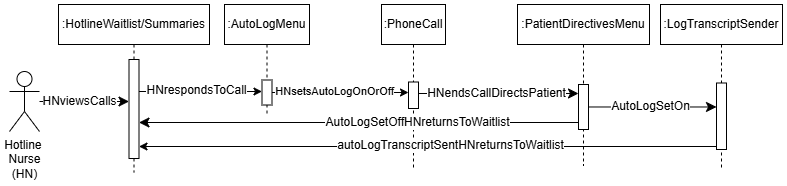

The diagram above was exported from draw.io. Its source (the exported page's mxGraphModel, read from the mxfile embedded in the PNG):
<mxGraphModel dx="1095" dy="570" grid="0" gridSize="10" guides="1" tooltips="1" connect="1" arrows="1" fold="1" page="1" pageScale="1" pageWidth="850" pageHeight="1100" background="#ffffff" math="0" shadow="0">
  <root>
    <mxCell id="0" />
    <mxCell id="1" parent="0" />
    <mxCell id="aM9ryv3xv72pqoxQDRHE-1" value=":HotlineWaitlist/Summaries" style="shape=umlLifeline;perimeter=lifelinePerimeter;whiteSpace=wrap;html=1;container=0;dropTarget=0;collapsible=0;recursiveResize=0;outlineConnect=0;portConstraint=eastwest;newEdgeStyle={&quot;edgeStyle&quot;:&quot;elbowEdgeStyle&quot;,&quot;elbow&quot;:&quot;vertical&quot;,&quot;curved&quot;:0,&quot;rounded&quot;:0};" parent="1" vertex="1">
      <mxGeometry x="90" y="31" width="151" height="168" as="geometry" />
    </mxCell>
    <mxCell id="B3jKRYl3WPsjteVbiV_H-1" value="" style="html=1;points=[];perimeter=orthogonalPerimeter;outlineConnect=0;targetShapes=umlLifeline;portConstraint=eastwest;newEdgeStyle={&quot;edgeStyle&quot;:&quot;elbowEdgeStyle&quot;,&quot;elbow&quot;:&quot;vertical&quot;,&quot;curved&quot;:0,&quot;rounded&quot;:0};" parent="aM9ryv3xv72pqoxQDRHE-1" vertex="1">
      <mxGeometry x="70.5" y="55" width="10" height="99" as="geometry" />
    </mxCell>
    <mxCell id="aM9ryv3xv72pqoxQDRHE-5" value=":AutoLogMenu" style="shape=umlLifeline;perimeter=lifelinePerimeter;whiteSpace=wrap;html=1;container=0;dropTarget=0;collapsible=0;recursiveResize=0;outlineConnect=0;portConstraint=eastwest;newEdgeStyle={&quot;edgeStyle&quot;:&quot;elbowEdgeStyle&quot;,&quot;elbow&quot;:&quot;vertical&quot;,&quot;curved&quot;:0,&quot;rounded&quot;:0};" parent="1" vertex="1">
      <mxGeometry x="256" y="31" width="85" height="110" as="geometry" />
    </mxCell>
    <mxCell id="aM9ryv3xv72pqoxQDRHE-6" value="" style="html=1;points=[];perimeter=orthogonalPerimeter;outlineConnect=0;targetShapes=umlLifeline;portConstraint=eastwest;newEdgeStyle={&quot;edgeStyle&quot;:&quot;elbowEdgeStyle&quot;,&quot;elbow&quot;:&quot;vertical&quot;,&quot;curved&quot;:0,&quot;rounded&quot;:0};" parent="aM9ryv3xv72pqoxQDRHE-5" vertex="1">
      <mxGeometry x="37.5" y="75.5" width="10" height="25" as="geometry" />
    </mxCell>
    <mxCell id="aM9ryv3xv72pqoxQDRHE-7" value="" style="html=1;verticalAlign=bottom;endArrow=classic;edgeStyle=elbowEdgeStyle;elbow=vertical;curved=0;rounded=0;endFill=1;" parent="1" source="B3jKRYl3WPsjteVbiV_H-1" target="aM9ryv3xv72pqoxQDRHE-6" edge="1">
      <mxGeometry x="0.0424" y="-8" relative="1" as="geometry">
        <mxPoint x="177" y="118" as="sourcePoint" />
        <Array as="points">
          <mxPoint x="191" y="118" />
        </Array>
        <mxPoint as="offset" />
      </mxGeometry>
    </mxCell>
    <mxCell id="WZTHW-AITrHUi5XP3dlL-2" value="HNrespondsToCall" style="edgeLabel;html=1;align=center;verticalAlign=middle;resizable=0;points=[];fontSize=12;" parent="aM9ryv3xv72pqoxQDRHE-7" vertex="1" connectable="0">
      <mxGeometry x="0.0236" y="-1" relative="1" as="geometry">
        <mxPoint x="-6" y="-2" as="offset" />
      </mxGeometry>
    </mxCell>
    <mxCell id="i3M_OFwmckyPAahh1EgH-1" value="" style="edgeStyle=none;curved=1;rounded=0;orthogonalLoop=1;jettySize=auto;html=1;fontSize=12;startSize=8;endSize=8;" parent="1" source="Z-BcCN-S7nezpBg1_b4o-1" target="B3jKRYl3WPsjteVbiV_H-1" edge="1">
      <mxGeometry x="0.7708" y="29" relative="1" as="geometry">
        <mxPoint as="offset" />
        <mxPoint x="167" y="128" as="targetPoint" />
      </mxGeometry>
    </mxCell>
    <mxCell id="WZTHW-AITrHUi5XP3dlL-1" value="HNviewsCalls" style="edgeLabel;html=1;align=center;verticalAlign=middle;resizable=0;points=[];fontSize=12;" parent="i3M_OFwmckyPAahh1EgH-1" vertex="1" connectable="0">
      <mxGeometry x="0.3303" relative="1" as="geometry">
        <mxPoint x="-20" as="offset" />
      </mxGeometry>
    </mxCell>
    <mxCell id="Z-BcCN-S7nezpBg1_b4o-1" value="Hotline&amp;nbsp;&lt;div&gt;Nurse&lt;/div&gt;&lt;div&gt;(HN)&lt;/div&gt;" style="shape=umlActor;verticalLabelPosition=bottom;verticalAlign=top;html=1;outlineConnect=0;" parent="1" vertex="1">
      <mxGeometry x="41" y="98" width="30" height="60" as="geometry" />
    </mxCell>
    <mxCell id="RHNPkDgYrurRSabkHHdY-17" value=":PhoneCall" style="shape=umlLifeline;perimeter=lifelinePerimeter;whiteSpace=wrap;html=1;container=0;dropTarget=0;collapsible=0;recursiveResize=0;outlineConnect=0;portConstraint=eastwest;newEdgeStyle={&quot;edgeStyle&quot;:&quot;elbowEdgeStyle&quot;,&quot;elbow&quot;:&quot;vertical&quot;,&quot;curved&quot;:0,&quot;rounded&quot;:0};" parent="1" vertex="1">
      <mxGeometry x="413" y="31" width="64" height="163" as="geometry" />
    </mxCell>
    <mxCell id="RHNPkDgYrurRSabkHHdY-18" value="" style="html=1;points=[];perimeter=orthogonalPerimeter;outlineConnect=0;targetShapes=umlLifeline;portConstraint=eastwest;newEdgeStyle={&quot;edgeStyle&quot;:&quot;elbowEdgeStyle&quot;,&quot;elbow&quot;:&quot;vertical&quot;,&quot;curved&quot;:0,&quot;rounded&quot;:0};" parent="RHNPkDgYrurRSabkHHdY-17" vertex="1">
      <mxGeometry x="27" y="77.5" width="10" height="26.5" as="geometry" />
    </mxCell>
    <mxCell id="7lkKRf7icMrVWCr0AJnn-1" value="" style="edgeStyle=elbowEdgeStyle;rounded=0;orthogonalLoop=1;jettySize=auto;html=1;elbow=horizontal;curved=0;" parent="1" source="aM9ryv3xv72pqoxQDRHE-6" target="RHNPkDgYrurRSabkHHdY-18" edge="1">
      <mxGeometry relative="1" as="geometry">
        <Array as="points">
          <mxPoint x="413" y="119" />
        </Array>
      </mxGeometry>
    </mxCell>
    <mxCell id="t098YgyUy23xCTBI9pAR-4" value="HNsetsAutoLogOnOrOff" style="edgeLabel;html=1;align=center;verticalAlign=middle;resizable=0;points=[];" parent="7lkKRf7icMrVWCr0AJnn-1" vertex="1" connectable="0">
      <mxGeometry x="-0.0298" y="3" relative="1" as="geometry">
        <mxPoint x="-4" y="2" as="offset" />
      </mxGeometry>
    </mxCell>
    <mxCell id="t098YgyUy23xCTBI9pAR-2" value=":PatientDirectivesMenu" style="shape=umlLifeline;perimeter=lifelinePerimeter;whiteSpace=wrap;html=1;container=0;dropTarget=0;collapsible=0;recursiveResize=0;outlineConnect=0;portConstraint=eastwest;newEdgeStyle={&quot;edgeStyle&quot;:&quot;elbowEdgeStyle&quot;,&quot;elbow&quot;:&quot;vertical&quot;,&quot;curved&quot;:0,&quot;rounded&quot;:0};" parent="1" vertex="1">
      <mxGeometry x="549" y="31" width="132" height="161" as="geometry" />
    </mxCell>
    <mxCell id="t098YgyUy23xCTBI9pAR-3" value="" style="html=1;points=[];perimeter=orthogonalPerimeter;outlineConnect=0;targetShapes=umlLifeline;portConstraint=eastwest;newEdgeStyle={&quot;edgeStyle&quot;:&quot;elbowEdgeStyle&quot;,&quot;elbow&quot;:&quot;vertical&quot;,&quot;curved&quot;:0,&quot;rounded&quot;:0};" parent="t098YgyUy23xCTBI9pAR-2" vertex="1">
      <mxGeometry x="61" y="80" width="10" height="45" as="geometry" />
    </mxCell>
    <mxCell id="UKhoprgoljXiepMuKFjU-1" style="edgeStyle=elbowEdgeStyle;curved=0;rounded=0;orthogonalLoop=1;jettySize=auto;html=1;elbow=vertical;fontSize=12;startSize=8;endSize=8;" parent="1" source="RHNPkDgYrurRSabkHHdY-18" target="t098YgyUy23xCTBI9pAR-3" edge="1">
      <mxGeometry relative="1" as="geometry">
        <Array as="points">
          <mxPoint x="538" y="120" />
        </Array>
      </mxGeometry>
    </mxCell>
    <mxCell id="UKhoprgoljXiepMuKFjU-2" value="HNendsCallDirectsPatient" style="edgeLabel;html=1;align=center;verticalAlign=middle;resizable=0;points=[];fontSize=12;" parent="UKhoprgoljXiepMuKFjU-1" vertex="1" connectable="0">
      <mxGeometry x="-0.35" relative="1" as="geometry">
        <mxPoint x="25" as="offset" />
      </mxGeometry>
    </mxCell>
    <mxCell id="UKhoprgoljXiepMuKFjU-5" value=":LogTranscriptSender" style="shape=umlLifeline;perimeter=lifelinePerimeter;whiteSpace=wrap;html=1;container=0;dropTarget=0;collapsible=0;recursiveResize=0;outlineConnect=0;portConstraint=eastwest;newEdgeStyle={&quot;edgeStyle&quot;:&quot;elbowEdgeStyle&quot;,&quot;elbow&quot;:&quot;vertical&quot;,&quot;curved&quot;:0,&quot;rounded&quot;:0};" parent="1" vertex="1">
      <mxGeometry x="692" y="31" width="122" height="163" as="geometry" />
    </mxCell>
    <mxCell id="UKhoprgoljXiepMuKFjU-16" value="" style="html=1;points=[];perimeter=orthogonalPerimeter;outlineConnect=0;targetShapes=umlLifeline;portConstraint=eastwest;newEdgeStyle={&quot;edgeStyle&quot;:&quot;elbowEdgeStyle&quot;,&quot;elbow&quot;:&quot;vertical&quot;,&quot;curved&quot;:0,&quot;rounded&quot;:0};" parent="UKhoprgoljXiepMuKFjU-5" vertex="1">
      <mxGeometry x="56" y="78.5" width="10" height="66.5" as="geometry" />
    </mxCell>
    <mxCell id="UKhoprgoljXiepMuKFjU-21" value="" style="edgeStyle=elbowEdgeStyle;curved=0;rounded=0;orthogonalLoop=1;jettySize=auto;html=1;elbow=vertical;fontSize=12;startSize=8;endSize=8;startArrow=classic;startFill=1;endArrow=none;endFill=0;" parent="1" source="B3jKRYl3WPsjteVbiV_H-1" target="t098YgyUy23xCTBI9pAR-3" edge="1">
      <mxGeometry x="0.1041" y="-2" relative="1" as="geometry">
        <Array as="points">
          <mxPoint x="395" y="149" />
        </Array>
        <mxPoint as="offset" />
        <mxPoint x="177" y="276" as="sourcePoint" />
        <mxPoint x="610" y="152.75" as="targetPoint" />
      </mxGeometry>
    </mxCell>
    <mxCell id="WZTHW-AITrHUi5XP3dlL-6" value="AutoLogSetOffHNreturnsToWaitlist" style="edgeLabel;html=1;align=center;verticalAlign=middle;resizable=0;points=[];fontSize=12;" parent="UKhoprgoljXiepMuKFjU-21" vertex="1" connectable="0">
      <mxGeometry x="0.4605" y="-1" relative="1" as="geometry">
        <mxPoint x="-43" y="-1" as="offset" />
      </mxGeometry>
    </mxCell>
    <mxCell id="WZTHW-AITrHUi5XP3dlL-3" style="edgeStyle=elbowEdgeStyle;curved=0;rounded=0;orthogonalLoop=1;jettySize=auto;html=1;elbow=vertical;fontSize=12;startSize=8;endSize=8;" parent="1" source="t098YgyUy23xCTBI9pAR-3" target="UKhoprgoljXiepMuKFjU-16" edge="1">
      <mxGeometry relative="1" as="geometry" />
    </mxCell>
    <mxCell id="WZTHW-AITrHUi5XP3dlL-4" value="AutoLogSetOn" style="edgeLabel;html=1;align=center;verticalAlign=middle;resizable=0;points=[];fontSize=12;" parent="WZTHW-AITrHUi5XP3dlL-3" vertex="1" connectable="0">
      <mxGeometry x="0.1991" y="1" relative="1" as="geometry">
        <mxPoint x="-15" as="offset" />
      </mxGeometry>
    </mxCell>
    <mxCell id="B3jKRYl3WPsjteVbiV_H-3" value="" style="edgeStyle=elbowEdgeStyle;rounded=0;orthogonalLoop=1;jettySize=auto;html=1;elbow=vertical;curved=0;" parent="1" source="UKhoprgoljXiepMuKFjU-16" target="B3jKRYl3WPsjteVbiV_H-1" edge="1">
      <mxGeometry relative="1" as="geometry">
        <Array as="points">
          <mxPoint x="467" y="173" />
        </Array>
      </mxGeometry>
    </mxCell>
    <mxCell id="B3jKRYl3WPsjteVbiV_H-4" value="&lt;span style=&quot;font-size: 12px;&quot;&gt;autoLogTranscriptSentHNreturnsToWaitlist&lt;/span&gt;" style="edgeLabel;html=1;align=center;verticalAlign=middle;resizable=0;points=[];" parent="B3jKRYl3WPsjteVbiV_H-3" vertex="1" connectable="0">
      <mxGeometry x="-0.0787" y="-1" relative="1" as="geometry">
        <mxPoint as="offset" />
      </mxGeometry>
    </mxCell>
  </root>
</mxGraphModel>